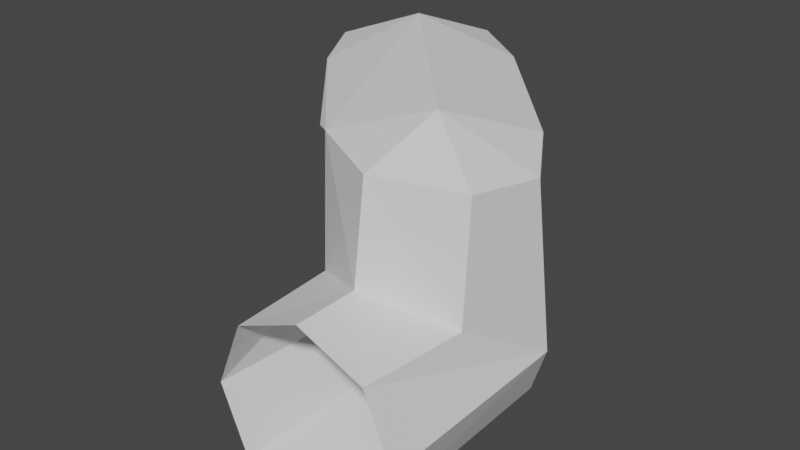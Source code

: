 # Source: Link_4.blend  (saved by Blender 2.82.7; exported with 4.5.12 LTS)
import bpy
from mathutils import Matrix  # noqa: F401  (used for matrix-valued properties, if any)

bpy.ops.wm.read_factory_settings(use_empty=True)
scene = bpy.context.scene
scene.name = 'Scene'

# ---- collections
col_collection = bpy.data.collections.new('Collection'); scene.collection.children.link(col_collection)

# ---- world
world_world = bpy.data.worlds.new('World'); scene.world = world_world
world_world.use_nodes = True; world_world.node_tree.nodes.clear()
_N = world_world.node_tree.nodes; _L = world_world.node_tree.links
n0 = _N.new('ShaderNodeOutputWorld'); n0.name = 'World Output'; n0.location = (300, 300)
n1 = _N.new('ShaderNodeBackground'); n1.name = 'Background'; n1.location = (10, 300)
n1.inputs[0].default_value = (0.05088, 0.05088, 0.05088, 1.0)
_L.new(n1.outputs[0], n0.inputs[0])
n0.is_active_output = True
world_world.color = (0.05088, 0.05088, 0.05088)
world_world.use_sun_shadow = False
world_world.sun_shadow_jitter_overblur = 0.0

# ---- meshes
me_link_4 = bpy.data.meshes.new('Link 4')
me_link_4.from_pydata([(0.07784, 0.04698, -0.1693), (0.1094, 0.03221, -0.05076), (0.04453, 0.03318, -0.1693), (0.1246, -0.001314, -0.06356), (0.03073, -0.0001229, -0.1693), (0.1152, -0.03234, -0.1144), (0.04453, -0.03343, -0.1693), (0.07606, -0.04616, -0.1344), (0.07784, -0.04723, -0.1693), (0.03918, -0.03234, -0.1128), (0.1111, -0.03343, -0.1693), (0.03319, 0.002954, -0.07147), (0.1249, -0.0001228, -0.1693), (0.04539, 0.03235, -0.05335), (0.1111, 0.03318, -0.1693), (0.07742, 0.04568, -0.04675), (0.01135, -0.06713, 0.04782), (-0.03331, -0.06713, 0.03468), (-0.048, -0.06713, -0.004837), (-0.01936, -0.06713, -0.05263), (0.0453, -0.09802, 0.01773), (-0.02553, -0.09665, -0.0396), (0.03331, -0.06713, -0.03331), (-0.04733, -0.09665, -0.002595), (-0.03231, -0.09688, 0.03398), (0.05212, -0.06713, 0.01227), (0.007886, -0.09665, 0.04772), (-5.752e-18, -0.1152, -5.817e-09), (0.1037, -0.0933, -0.04458), (0.1223, -0.08784, -0.0746), (0.007518, -0.069, -0.06777), (0.03816, -0.0662, -0.0429), (0.07689, -0.06436, -0.0309), (0.1156, -0.09171, -0.111), (0.07718, -0.09534, -0.1291), (0.03755, -0.0968, -0.1082), (0.08, -0.1102, -0.08676)], [], [(7, 8, 10, 5), (27, 21, 35, 36), (6, 8, 7, 9), (4, 6, 9, 11), (13, 2, 4, 11), (0, 2, 13, 15), (14, 0, 15, 1), (3, 12, 14, 1), (10, 12, 3, 5), (33, 5, 3, 29), (5, 33, 34, 7), (35, 9, 7, 34), (9, 35, 30, 11), (1, 28, 29, 3), (33, 36, 34), (29, 36, 33), (34, 36, 35), (28, 36, 29), (27, 36, 28, 20), (1, 15, 32, 28), (32, 15, 13, 31), (13, 11, 30, 31), (21, 19, 30, 35), (25, 20, 28, 32), (16, 26, 20, 25), (26, 16, 17, 24), (24, 17, 18, 23), (23, 18, 19, 21), (26, 27, 20), (24, 27, 26), (23, 27, 24), (21, 27, 23), (22, 25, 32, 31), (31, 30, 19, 22)])
_uv = me_link_4.uv_layers.new(name='UVMap')
_uv.uv.foreach_set('vector', [0.0, 0.0, 0.0, 0.0, 0.0, 0.0, 0.0, 0.0, 0.0, 0.0, 0.0, 0.0, 0.0, 0.0, 0.0, 0.0, 0.0, 0.0, 0.0, 0.0, 0.0, 0.0, 0.0, 0.0, 0.0, 0.0, 0.0, 0.0, 0.0, 0.0, 0.0, 0.0, 0.0, 0.0, 0.0, 0.0, 0.0, 0.0, 0.0, 0.0, 0.0, 0.0, 0.0, 0.0, 0.0, 0.0, 0.0, 0.0, 0.0, 0.0, 0.0, 0.0, 0.0, 0.0, 0.0, 0.0, 0.0, 0.0, 0.0, 0.0, 0.0, 0.0, 0.0, 0.0, 0.0, 0.0, 0.0, 0.0, 0.0, 0.0, 0.0, 0.0, 0.0, 0.0, 0.0, 0.0, 0.0, 0.0, 0.0, 0.0, 0.0, 0.0, 0.0, 0.0, 0.0, 0.0, 0.0, 0.0, 0.0, 0.0, 0.0, 0.0, 0.0, 0.0, 0.0, 0.0, 0.0, 0.0, 0.0, 0.0, 0.0, 0.0, 0.0, 0.0, 0.0, 0.0, 0.0, 0.0, 0.0, 0.0, 0.0, 0.0, 0.0, 0.0, 0.0, 0.0, 0.0, 0.0, 0.0, 0.0, 0.0, 0.0, 0.0, 0.0, 0.0, 0.0, 0.0, 0.0, 0.0, 0.0, 0.0, 0.0, 0.0, 0.0, 0.0, 0.0, 0.0, 0.0, 0.0, 0.0, 0.0, 0.0, 0.0, 0.0, 0.0, 0.0, 0.0, 0.0, 0.0, 0.0, 0.0, 0.0, 0.0, 0.0, 0.0, 0.0, 0.0, 0.0, 0.0, 0.0, 0.0, 0.0, 0.0, 0.0, 0.0, 0.0, 0.0, 0.0, 0.0, 0.0, 0.0, 0.0, 0.0, 0.0, 0.0, 0.0, 0.0, 0.0, 0.0, 0.0, 0.0, 0.0, 0.0, 0.0, 0.0, 0.0, 0.0, 0.0, 0.0, 0.0, 0.0, 0.0, 0.0, 0.0, 0.0, 0.0, 0.0, 0.0, 0.0, 0.0, 0.0, 0.0, 0.0, 0.0, 0.0, 0.0, 0.0, 0.0, 0.0, 0.0, 0.0, 0.0, 0.0, 0.0, 0.0, 0.0, 0.0, 0.0, 0.0, 0.0, 0.0, 0.0, 0.0, 0.0, 0.0, 0.0, 0.0, 0.0, 0.0, 0.0, 0.0, 0.0, 0.0, 0.0, 0.0, 0.0, 0.0, 0.0, 0.0, 0.0, 0.0, 0.0, 0.0, 0.0, 0.0, 0.0, 0.0, 0.0, 0.0, 0.0, 0.0, 0.0, 0.0, 0.0, 0.0, 0.0])
me_link_4.use_remesh_fix_poles = True
me_link_4.use_remesh_preserve_attributes = False
me_link_4.use_mirror_vertex_groups = False
me_link_4.update()

# ---- objects
ob_link_4 = bpy.data.objects.new('Link 4', me_link_4)

# ---- transforms, parenting, visibility, modifiers, constraints
ob_link_4.location = (0.0, 0.0, 0.0)
ob_link_4.rotation_euler = (-1.571, -2.22e-16, 2.22e-16)
ob_link_4.lineart.crease_threshold = 0.0

# ---- collection membership
col_collection.objects.link(ob_link_4)

# ---- scene / render settings (as saved in the file)
scene.frame_start = 1; scene.frame_end = 250; scene.frame_set(1)
scene.render.engine = 'BLENDER_EEVEE_NEXT'
scene.cycles.use_denoising = False
scene.cycles.samples = 128
scene.cycles.sampling_pattern = 'TABULATED_SOBOL'
scene.cycles.use_adaptive_sampling = False
scene.cycles.use_light_tree = False
scene.view_settings.view_transform = 'Filmic'
bpy.context.view_layer.update()

# ---- added for rendering (the .blend has no active camera and no usable light): camera, sun
cam_auto = bpy.data.cameras.new('AutoCamera')
cam_auto.lens = 50.0
cam_auto.sensor_width = 36.0
cam_auto.clip_end = 1000.0
ob_auto_camera = bpy.data.objects.new('AutoCamera', cam_auto)
scene.collection.objects.link(ob_auto_camera)
ob_auto_camera.location = (0.335961, -0.417757, 0.272124)
ob_auto_camera.rotation_euler = (1.09748, -7.21219e-08, 0.694738)
scene.camera = ob_auto_camera
light_auto_sun = bpy.data.lights.new('AutoSun', 'SUN')
light_auto_sun.energy = 3.0
light_auto_sun.angle = 0.0523599
ob_auto_sun = bpy.data.objects.new('AutoSun', light_auto_sun)
scene.collection.objects.link(ob_auto_sun)
ob_auto_sun.rotation_euler = (0.872665, 0.174533, 0.523599)
bpy.context.view_layer.update()

